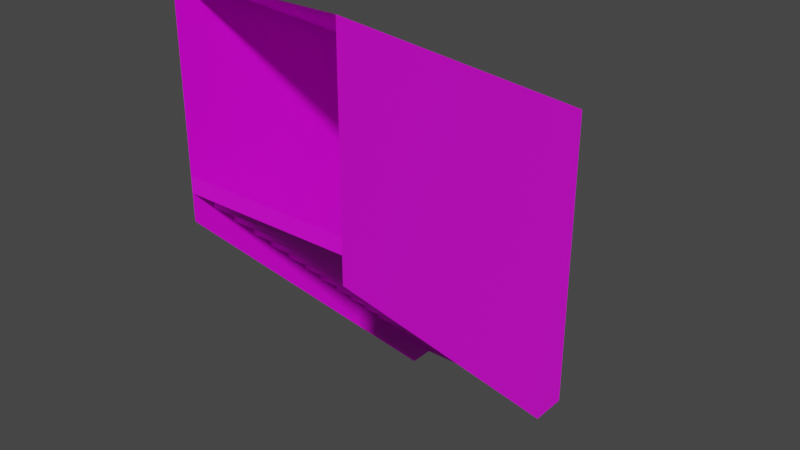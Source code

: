 # Source: 67025.blend  (saved by Blender 2.82.7; exported with 4.5.12 LTS)
import bpy
from mathutils import Matrix  # noqa: F401  (used for matrix-valued properties, if any)

bpy.ops.wm.read_factory_settings(use_empty=True)
scene = bpy.context.scene
scene.name = 'Scene'

# ---- collections
col_collection = bpy.data.collections.new('Collection'); scene.collection.children.link(col_collection)

# ---- images (referenced by path relative to the original .blend; pixels are not part of the script)
import os
ASSET_DIR = os.environ.get("B2B_ASSET_DIR", "")  # directory of the original .blend (textures are referenced by path, not embedded)
HERE = os.path.dirname(os.path.abspath(__file__))  # packed textures are extracted next to this script under _unpacked/

def load_image(name, relpath, width, height, colorspace="sRGB"):
    """Load a texture the original file referenced (path relative to the .blend, or extracted next to this script)."""
    p = next((c for c in (os.path.join(HERE, relpath), os.path.join(ASSET_DIR, relpath)) if relpath and os.path.exists(c)), "")
    if p:
        img = bpy.data.images.load(p, check_existing=True)
        img.name = name
    else:  # same state as the original file: an image datablock whose file is absent (Cycles renders it pink)
        img = bpy.data.images.new(name, width, height)
        img.source = "FILE"
        img.filepath = "//" + (relpath or name)
    img.colorspace_settings.name = colorspace
    return img
img_120_0_0_png = load_image('120_0-0.png', 'textures/120_0-0.png', 1024, 1024, 'sRGB')
img_120_2_0_png = load_image('120_2-0.png', 'textures/120_2-0.png', 1024, 1024, 'sRGB')
img_120_3_0_png = load_image('120_3-0.png', 'textures/120_3-0.png', 1024, 1024, 'sRGB')

# ---- materials (node trees are filled in below, after node groups)
mat_120_0_0 = bpy.data.materials.new('120_0-0')
mat_120_0_0.use_transparent_shadow = False
mat_120_2_0 = bpy.data.materials.new('120_2-0')
mat_120_2_0.use_transparent_shadow = False
mat_120_3_0 = bpy.data.materials.new('120_3-0')
mat_120_3_0.use_transparent_shadow = False

# ---- material node trees
mat_120_0_0.use_nodes = True; mat_120_0_0.node_tree.nodes.clear()
_N = mat_120_0_0.node_tree.nodes; _L = mat_120_0_0.node_tree.links
n0 = _N.new('ShaderNodeBsdfPrincipled'); n0.name = 'Principled BSDF'; n0.location = (0, 300)
n0.distribution = 'GGX'
n0.subsurface_method = 'BURLEY'
n0.inputs[3].default_value = 1.45
n0.inputs[27].default_value = (0.0, 0.0, 0.0, 1.0)
n0.inputs[28].default_value = 1.0
n1 = _N.new('ShaderNodeOutputMaterial'); n1.name = 'Material Output'; n1.location = (300, 300)
n2 = _N.new('ShaderNodeTexImage'); n2.name = 'Image Texture'; n2.location = (-300, 300)
n2.label = 'Base Color'
n2.image = img_120_0_0_png
_L.new(n0.outputs[0], n1.inputs[0])
_L.new(n2.outputs[0], n0.inputs[0])
n1.is_active_output = True
mat_120_2_0.use_nodes = True; mat_120_2_0.node_tree.nodes.clear()
_N = mat_120_2_0.node_tree.nodes; _L = mat_120_2_0.node_tree.links
n0 = _N.new('ShaderNodeBsdfPrincipled'); n0.name = 'Principled BSDF'; n0.location = (0, 300)
n0.distribution = 'GGX'
n0.subsurface_method = 'BURLEY'
n0.inputs[3].default_value = 1.45
n0.inputs[27].default_value = (0.0, 0.0, 0.0, 1.0)
n0.inputs[28].default_value = 1.0
n1 = _N.new('ShaderNodeOutputMaterial'); n1.name = 'Material Output'; n1.location = (300, 300)
n2 = _N.new('ShaderNodeTexImage'); n2.name = 'Image Texture'; n2.location = (-300, 300)
n2.label = 'Base Color'
n2.image = img_120_2_0_png
_L.new(n0.outputs[0], n1.inputs[0])
_L.new(n2.outputs[0], n0.inputs[0])
n1.is_active_output = True
mat_120_3_0.use_nodes = True; mat_120_3_0.node_tree.nodes.clear()
_N = mat_120_3_0.node_tree.nodes; _L = mat_120_3_0.node_tree.links
n0 = _N.new('ShaderNodeBsdfPrincipled'); n0.name = 'Principled BSDF'; n0.location = (0, 300)
n0.distribution = 'GGX'
n0.subsurface_method = 'BURLEY'
n0.inputs[3].default_value = 1.45
n0.inputs[27].default_value = (0.0, 0.0, 0.0, 1.0)
n0.inputs[28].default_value = 1.0
n1 = _N.new('ShaderNodeOutputMaterial'); n1.name = 'Material Output'; n1.location = (300, 300)
n2 = _N.new('ShaderNodeTexImage'); n2.name = 'Image Texture'; n2.location = (-300, 300)
n2.label = 'Base Color'
n2.image = img_120_3_0_png
_L.new(n0.outputs[0], n1.inputs[0])
_L.new(n2.outputs[0], n0.inputs[0])
n1.is_active_output = True

# ---- world
world_world = bpy.data.worlds.new('World'); scene.world = world_world
world_world.use_nodes = True; world_world.node_tree.nodes.clear()
_N = world_world.node_tree.nodes; _L = world_world.node_tree.links
n0 = _N.new('ShaderNodeOutputWorld'); n0.name = 'World Output'; n0.location = (300, 300)
n1 = _N.new('ShaderNodeBackground'); n1.name = 'Background'; n1.location = (10, 300)
n1.inputs[0].default_value = (0.05088, 0.05088, 0.05088, 1.0)
_L.new(n1.outputs[0], n0.inputs[0])
n0.is_active_output = True
world_world.color = (0.05088, 0.05088, 0.05088)
world_world.use_sun_shadow = False
world_world.sun_shadow_jitter_overblur = 0.0

# ---- meshes
me_model67025 = bpy.data.meshes.new('model67025')
me_model67025.from_pydata([(-64.0, 96.0, -128.0), (-64.0, 128.0, -128.0), (-64.0, 128.0, -2.085e-05), (-64.0, -128.0, 128.0), (-64.0, -128.0, 128.0), (-64.0, 128.0, -2.085e-05), (-64.0, 128.0, 128.0), (-64.0, -128.0, 256.0), (64.0, 128.0, -128.0), (64.0, 96.0, -128.0), (64.0, -128.0, 96.0), (64.0, -128.0, 128.0), (-64.0, -128.0, 128.0), (-64.0, -128.0, 96.0), (-64.0, 96.0, -128.0), (-64.0, 128.0, -2.085e-05), (64.0, 128.0, -2.085e-05), (64.0, 128.0, 128.0), (-64.0, 128.0, 128.0), (64.0, 128.0, -2.085e-05), (64.0, -128.0, 128.0), (64.0, -128.0, 256.0), (64.0, 128.0, 128.0), (64.0, 128.0, -2.085e-05), (64.0, 128.0, -128.0), (64.0, -128.0, 128.0), (64.0, -16.0, 4.0), (64.0, 5.595e-06, 0.0), (-64.0, -5.595e-06, 0.0), (-64.0, -16.0, 4.0), (-64.0, -7.55e-06, -12.0), (-64.0, -5.595e-06, 0.0), (64.0, 5.595e-06, 0.0), (64.0, 3.64e-06, -12.0), (64.0, 3.64e-06, -12.0), (64.0, 16.0, -16.0), (-64.0, 16.0, -16.0), (-64.0, -7.55e-06, -12.0), (-64.0, 16.0, -28.0), (-64.0, 16.0, -16.0), (64.0, 16.0, -16.0), (64.0, 16.0, -28.0), (64.0, 16.0, -28.0), (64.0, 32.0, -32.0), (-64.0, 32.0, -32.0), (-64.0, 16.0, -28.0), (-64.0, 32.0, -44.0), (-64.0, 32.0, -32.0), (64.0, 32.0, -32.0), (64.0, 32.0, -44.0), (64.0, 32.0, -44.0), (64.0, 48.0, -48.0), (-64.0, 48.0, -48.0), (-64.0, 32.0, -44.0), (-64.0, 48.0, -60.0), (-64.0, 48.0, -48.0), (64.0, 48.0, -48.0), (64.0, 48.0, -60.0), (64.0, 48.0, -60.0), (64.0, 64.0, -64.0), (-64.0, 64.0, -64.0), (-64.0, 48.0, -60.0), (-64.0, 64.0, -76.0), (-64.0, 64.0, -64.0), (64.0, 64.0, -64.0), (64.0, 64.0, -76.0), (64.0, 64.0, -76.0), (64.0, 80.0, -80.0), (-64.0, 80.0, -80.0), (-64.0, 64.0, -76.0), (-64.0, 80.0, -92.0), (-64.0, 80.0, -80.0), (64.0, 80.0, -80.0), (64.0, 80.0, -92.0), (64.0, 80.0, -92.0), (64.0, 96.0, -96.0), (-64.0, 96.0, -96.0), (-64.0, 80.0, -92.0), (-64.0, 96.0, -108.0), (-64.0, 96.0, -96.0), (64.0, 96.0, -96.0), (64.0, 96.0, -108.0), (64.0, 96.0, -108.0), (64.0, 112.0, -112.0), (-64.0, 112.0, -112.0), (-64.0, 96.0, -108.0), (-64.0, 112.0, -124.0), (-64.0, 112.0, -112.0), (64.0, 112.0, -112.0), (64.0, 112.0, -124.0), (-64.0, -128.0, 116.0), (-64.0, -128.0, 128.0), (64.0, -128.0, 128.0), (64.0, -128.0, 116.0), (64.0, -128.0, 116.0), (64.0, -112.0, 112.0), (-64.0, -112.0, 112.0), (-64.0, -128.0, 116.0), (-64.0, -112.0, 100.0), (-64.0, -112.0, 112.0), (64.0, -112.0, 112.0), (64.0, -112.0, 100.0), (64.0, -112.0, 100.0), (64.0, -96.0, 96.0), (-64.0, -96.0, 96.0), (-64.0, -112.0, 100.0), (-64.0, -96.0, 84.0), (-64.0, -96.0, 96.0), (64.0, -96.0, 96.0), (64.0, -96.0, 84.0), (64.0, -96.0, 84.0), (64.0, -80.0, 80.0), (-64.0, -80.0, 80.0), (-64.0, -96.0, 84.0), (-64.0, -80.0, 68.0), (-64.0, -80.0, 80.0), (64.0, -80.0, 80.0), (64.0, -80.0, 68.0), (64.0, -80.0, 68.0), (64.0, -64.0, 64.0), (-64.0, -64.0, 64.0), (-64.0, -80.0, 68.0), (-64.0, -64.0, 52.0), (-64.0, -64.0, 64.0), (64.0, -64.0, 64.0), (64.0, -64.0, 52.0), (64.0, -64.0, 52.0), (64.0, -48.0, 48.0), (-64.0, -48.0, 48.0), (-64.0, -64.0, 52.0), (-64.0, -48.0, 36.0), (-64.0, -48.0, 48.0), (64.0, -48.0, 48.0), (64.0, -48.0, 36.0), (64.0, -48.0, 36.0), (64.0, -32.0, 32.0), (-64.0, -32.0, 32.0), (-64.0, -48.0, 36.0), (-64.0, -32.0, 20.0), (-64.0, -32.0, 32.0), (64.0, -32.0, 32.0), (64.0, -32.0, 20.0), (64.0, -32.0, 20.0), (64.0, -16.0, 16.0), (-64.0, -16.0, 16.0), (-64.0, -32.0, 20.0), (-64.0, -16.0, 4.0), (-64.0, -16.0, 16.0), (64.0, -16.0, 16.0), (64.0, -16.0, 4.0), (-64.0, 128.0, -128.0), (-64.0, 112.0, -124.0), (64.0, 112.0, -124.0), (64.0, 128.0, -128.0), (-64.0, 128.0, 128.0), (64.0, 128.0, 128.0), (64.0, -128.0, 256.0), (-64.0, -128.0, 256.0)], [], [(0, 1, 2), (0, 2, 3), (4, 5, 6), (4, 6, 7), (8, 9, 10), (8, 10, 11), (12, 13, 14), (15, 16, 17), (15, 17, 18), (19, 20, 21), (19, 21, 22), (23, 24, 25), (26, 27, 28), (26, 28, 29), (30, 31, 32), (30, 32, 33), (34, 35, 36), (34, 36, 37), (38, 39, 40), (38, 40, 41), (42, 43, 44), (42, 44, 45), (46, 47, 48), (46, 48, 49), (50, 51, 52), (50, 52, 53), (54, 55, 56), (54, 56, 57), (58, 59, 60), (58, 60, 61), (62, 63, 64), (62, 64, 65), (66, 67, 68), (66, 68, 69), (70, 71, 72), (70, 72, 73), (74, 75, 76), (74, 76, 77), (78, 79, 80), (78, 80, 81), (82, 83, 84), (82, 84, 85), (86, 87, 88), (86, 88, 89), (90, 91, 92), (90, 92, 93), (94, 95, 96), (94, 96, 97), (98, 99, 100), (98, 100, 101), (102, 103, 104), (102, 104, 105), (106, 107, 108), (106, 108, 109), (110, 111, 112), (110, 112, 113), (114, 115, 116), (114, 116, 117), (118, 119, 120), (118, 120, 121), (122, 123, 124), (122, 124, 125), (126, 127, 128), (126, 128, 129), (130, 131, 132), (130, 132, 133), (134, 135, 136), (134, 136, 137), (138, 139, 140), (138, 140, 141), (142, 143, 144), (142, 144, 145), (146, 147, 148), (146, 148, 149), (150, 151, 152), (150, 152, 153), (154, 155, 156), (154, 156, 157)])
me_model67025.polygons.foreach_set('material_index', [0, 0, 0, 0, 0, 0, 0, 0, 0, 0, 0, 0, 1, 1, 1, 1, 1, 1, 1, 1, 1, 1, 1, 1, 1, 1, 1, 1, 1, 1, 1, 1, 1, 1, 1, 1, 1, 1, 1, 1, 1, 1, 1, 1, 1, 1, 1, 1, 1, 1, 1, 1, 1, 1, 1, 1, 1, 1, 1, 1, 1, 1, 1, 1, 1, 1, 1, 1, 1, 1, 1, 1, 1, 1, 1, 1, 2, 2])
_uv = me_model67025.uv_layers.new(name='model67025-uv')
_uv.uv.foreach_set('vector', [3.5, -6.0, 4.0, -6.0, 4.0, -4.0, 3.5, -6.0, 4.0, -4.0, 0.0, -2.004, 0.0, -2.004, 4.0, -3.996, 4.0, -1.992, 0.0, -2.004, 4.0, -1.992, 0.0, 0.0, 0.0, -6.0, 0.5, -6.0, 4.0, -2.502, 0.0, -6.0, 4.0, -2.502, 4.0, -2.004, 0.0, -2.004, 0.0, -2.496, 3.5, -6.0, 0.0, -2.0, 2.0, -2.0, 2.0, 0.0, 0.0, -2.0, 2.0, 0.0, 0.0, 0.0, 0.0, -3.996, 4.0, -2.004, 4.0, -0.01172, 0.0, -3.996, 4.0, -0.01172, 0.0, -2.004, 0.0, -3.996, 0.0, -6.0, 4.0, -2.004, 0.007812, -1.312, 0.007812, -1.5, 0.9922, -1.5, 0.007812, -1.312, 0.9922, -1.5, 0.9922, -1.312, 1.0, -1.111, 1.0, -1.016, 0.0, -1.016, 1.0, -1.111, 0.0, -1.016, 0.0, -1.111, 0.007812, -1.5, 0.007812, -1.688, 0.9922, -1.687, 0.007812, -1.5, 0.9922, -1.687, 0.9922, -1.5, 1.0, -1.238, 1.0, -1.143, 0.0, -1.142, 1.0, -1.238, 0.0, -1.142, 0.0, -1.238, 0.007812, -1.688, 0.007812, -1.875, 0.9922, -1.874, 0.007812, -1.688, 0.9922, -1.874, 0.9922, -1.688, 1.0, -1.365, 1.0, -1.27, 0.0, -1.269, 1.0, -1.365, 0.0, -1.269, 0.0, -1.365, 0.007812, -1.875, 0.007812, -2.062, 0.9922, -2.062, 0.007812, -1.875, 0.9922, -2.062, 0.9922, -1.875, 1.0, -1.492, 1.0, -1.396, 0.0, -1.396, 1.0, -1.492, 0.0, -1.396, 0.0, -1.492, 0.007812, -2.062, 0.007812, -2.25, 0.9922, -2.25, 0.007812, -2.062, 0.9922, -2.25, 0.9922, -2.062, 1.0, -1.619, 1.0, -1.523, 0.0, -1.523, 1.0, -1.619, 0.0, -1.523, 0.0, -1.619, 0.007812, -2.25, 0.007812, -2.438, 0.9922, -2.437, 0.007812, -2.25, 0.9922, -2.437, 0.9922, -2.25, 1.0, -1.746, 1.0, -1.65, 0.0, -1.649, 1.0, -1.746, 0.0, -1.649, 0.0, -1.746, 0.007812, -2.438, 0.007812, -2.625, 0.9922, -2.625, 0.007812, -2.438, 0.9922, -2.625, 0.9922, -2.438, 1.0, -1.873, 1.0, -1.777, 0.0, -1.777, 1.0, -1.873, 0.0, -1.777, 0.0, -1.873, 0.007812, -2.625, 0.007812, -2.812, 0.9922, -2.812, 0.007812, -2.625, 0.9922, -2.812, 0.9922, -2.625, 1.0, -2.0, 1.0, -1.904, 0.0, -1.904, 1.0, -2.0, 0.0, -1.904, 0.0, -2.0, 1.0, -0.0957, 1.0, 0.0, 0.0, 0.0, 1.0, -0.0957, 0.0, 0.0, 0.0, -0.0957, 0.007812, 0.0, 0.007812, -0.1875, 0.9922, -0.1865, 0.007812, 0.0, 0.9922, -0.1865, 0.9922, 0.0, 1.0, -0.2227, 1.0, -0.127, 0.0, -0.126, 1.0, -0.2227, 0.0, -0.126, 0.0, -0.2227, 0.007812, -0.1875, 0.007812, -0.375, 0.9922, -0.374, 0.007812, -0.1875, 0.9922, -0.374, 0.9922, -0.1875, 1.0, -0.3496, 1.0, -0.2539, 0.0, -0.2529, 1.0, -0.3496, 0.0, -0.2529, 0.0, -0.3496, 0.007812, -0.375, 0.007812, -0.5625, 0.9922, -0.5625, 0.007812, -0.375, 0.9922, -0.5625, 0.9922, -0.375, 1.0, -0.4766, 1.0, -0.3809, 0.0, -0.3809, 1.0, -0.4766, 0.0, -0.3809, 0.0, -0.4766, 0.007812, -0.5625, 0.007812, -0.75, 0.9922, -0.75, 0.007812, -0.5625, 0.9922, -0.75, 0.9922, -0.5625, 1.0, -0.6035, 1.0, -0.5078, 0.0, -0.5068, 1.0, -0.6035, 0.0, -0.5068, 0.0, -0.6035, 0.007812, -0.75, 0.007812, -0.9375, 0.9922, -0.9365, 0.007812, -0.75, 0.9922, -0.9365, 0.9922, -0.75, 1.0, -0.7305, 1.0, -0.6348, 0.0, -0.6338, 1.0, -0.7305, 0.0, -0.6338, 0.0, -0.7305, 0.007812, -0.9375, 0.007812, -1.125, 0.9922, -1.125, 0.007812, -0.9375, 0.9922, -1.125, 0.9922, -0.9375, 1.0, -0.8574, 1.0, -0.7617, 0.0, -0.7617, 1.0, -0.8574, 0.0, -0.7617, 0.0, -0.8574, 0.007812, -1.125, 0.007812, -1.312, 0.9922, -1.312, 0.007812, -1.125, 0.9922, -1.312, 0.9922, -1.125, 1.0, -0.9844, 1.0, -0.8887, 0.0, -0.8877, 1.0, -0.9844, 0.0, -0.8877, 0.0, -0.9844, 1.0, -3.0, 0.9922, -2.812, 0.007812, -2.812, 1.0, -3.0, 0.007812, -2.812, 0.0, -3.0, 0.0, -3.0, 1.0, -3.0, 1.0, 0.0, 0.0, -3.0, 1.0, 0.0, 0.0, 0.0])
me_model67025.materials.append(mat_120_0_0)
me_model67025.materials.append(mat_120_2_0)
me_model67025.materials.append(mat_120_3_0)
me_model67025.use_remesh_fix_poles = True
me_model67025.use_remesh_preserve_attributes = False
me_model67025.use_mirror_vertex_groups = False
me_model67025.update()

# ---- objects
ob_model67025_node = bpy.data.objects.new('model67025-node', me_model67025)

# ---- transforms, parenting, visibility, modifiers, constraints
ob_model67025_node.location = (0.0, 0.0, 0.0)
ob_model67025_node.lineart.crease_threshold = 0.0

# ---- collection membership
col_collection.objects.link(ob_model67025_node)

# ---- scene / render settings (as saved in the file)
scene.frame_start = 1; scene.frame_end = 250; scene.frame_set(1)
scene.render.engine = 'BLENDER_EEVEE_NEXT'
scene.cycles.use_denoising = False
scene.cycles.samples = 128
scene.cycles.sampling_pattern = 'TABULATED_SOBOL'
scene.cycles.use_adaptive_sampling = False
scene.cycles.use_light_tree = False
scene.view_settings.view_transform = 'Filmic'
bpy.context.view_layer.update()

# ---- added for rendering (the .blend has no active camera and no usable light): camera, sun
cam_auto = bpy.data.cameras.new('AutoCamera')
cam_auto.lens = 50.0
cam_auto.sensor_width = 36.0
cam_auto.clip_end = 7776.72
ob_auto_camera = bpy.data.objects.new('AutoCamera', cam_auto)
scene.collection.objects.link(ob_auto_camera)
ob_auto_camera.location = (443.12, -531.744, 418.496)
ob_auto_camera.rotation_euler = (1.09748, -7.21219e-08, 0.694738)
scene.camera = ob_auto_camera
light_auto_sun = bpy.data.lights.new('AutoSun', 'SUN')
light_auto_sun.energy = 3.0
light_auto_sun.angle = 0.0523599
ob_auto_sun = bpy.data.objects.new('AutoSun', light_auto_sun)
scene.collection.objects.link(ob_auto_sun)
ob_auto_sun.rotation_euler = (0.872665, 0.174533, 0.523599)
bpy.context.view_layer.update()

